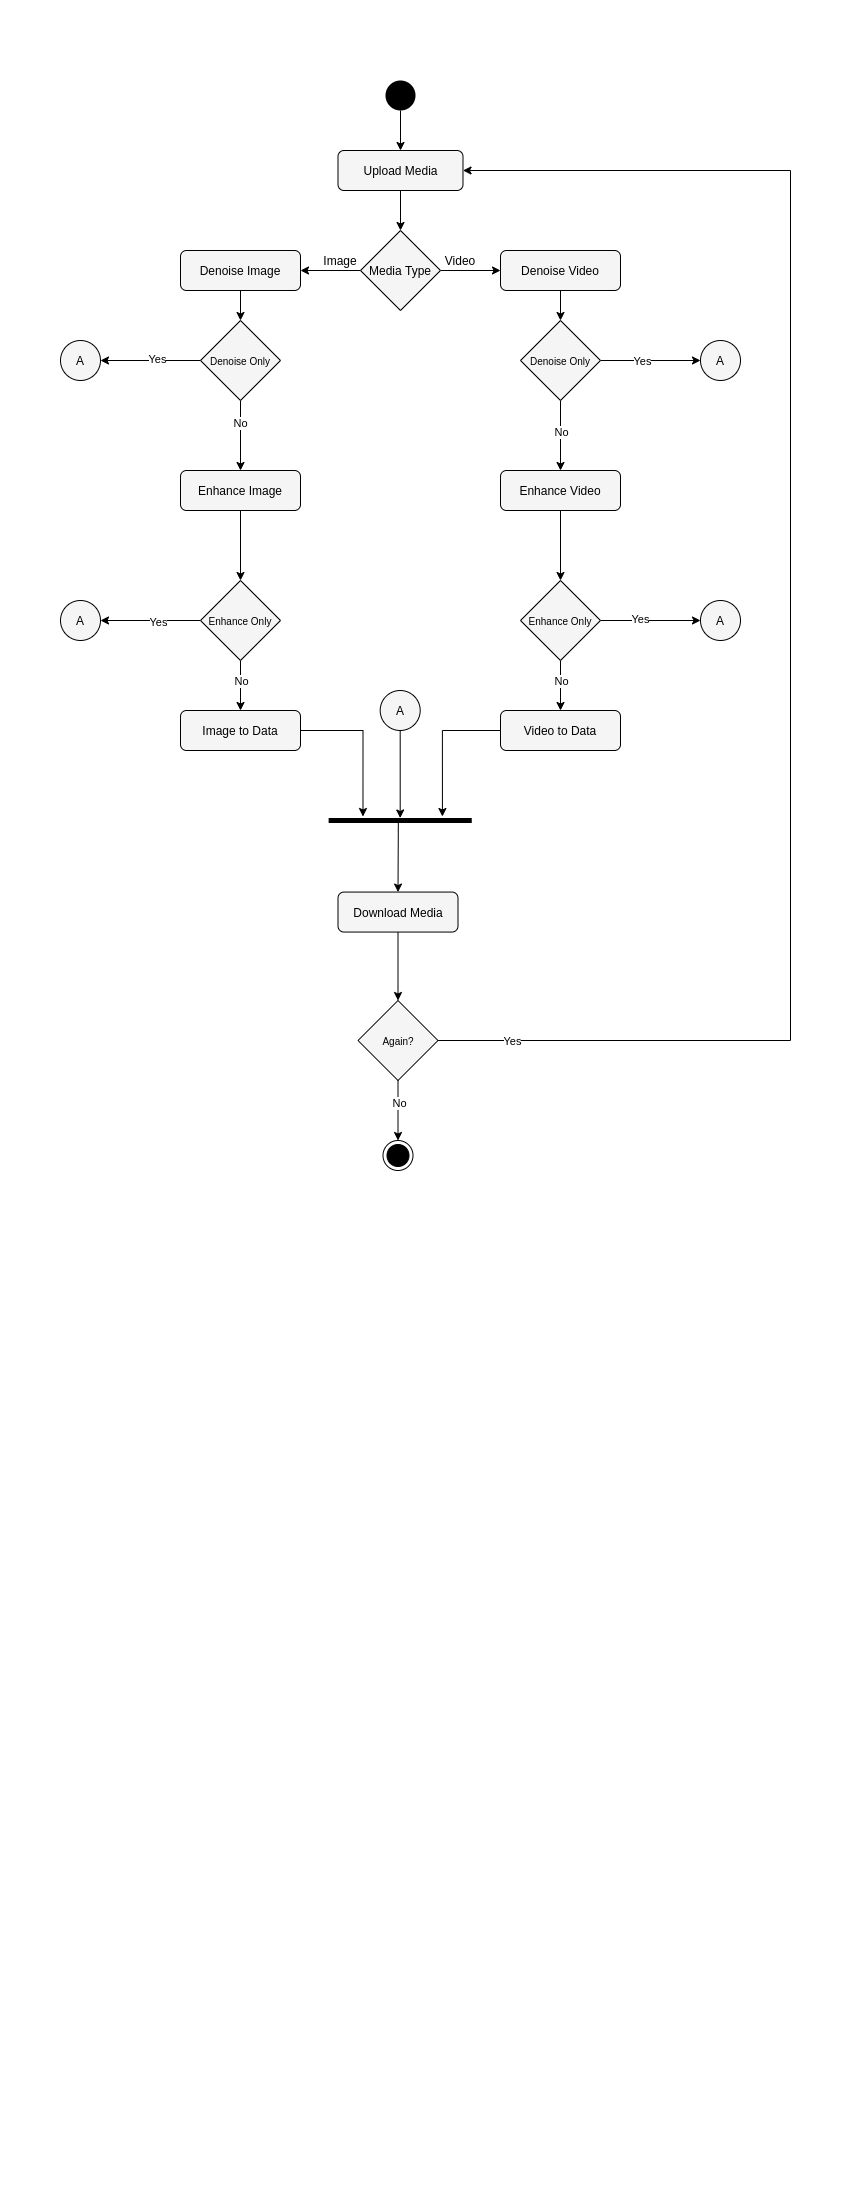

The diagram above was exported from draw.io. Its source (the exported page's mxGraphModel, read from the mxfile embedded in the PNG):
<mxGraphModel dx="1422" dy="833" grid="1" gridSize="10" guides="1" tooltips="1" connect="1" arrows="1" fold="1" page="1" pageScale="1" pageWidth="850" pageHeight="1100" math="0" shadow="0">
  <root>
    <mxCell id="0" />
    <mxCell id="1" parent="0" />
    <mxCell id="6fgWB0c_IHHh_vzGt7eG-7" style="edgeStyle=orthogonalEdgeStyle;rounded=0;orthogonalLoop=1;jettySize=auto;html=1;exitX=0.5;exitY=1;exitDx=0;exitDy=0;entryX=0.5;entryY=0;entryDx=0;entryDy=0;" parent="1" source="6fgWB0c_IHHh_vzGt7eG-2" target="6fgWB0c_IHHh_vzGt7eG-6" edge="1">
      <mxGeometry relative="1" as="geometry" />
    </mxCell>
    <mxCell id="6fgWB0c_IHHh_vzGt7eG-2" value="Upload Media" style="rounded=1;whiteSpace=wrap;html=1;fillColor=#F5F5F5;" parent="1" vertex="1">
      <mxGeometry x="337.5" y="150" width="125" height="40" as="geometry" />
    </mxCell>
    <mxCell id="6fgWB0c_IHHh_vzGt7eG-11" style="edgeStyle=orthogonalEdgeStyle;rounded=0;orthogonalLoop=1;jettySize=auto;html=1;exitX=1;exitY=0.5;exitDx=0;exitDy=0;entryX=0;entryY=0.5;entryDx=0;entryDy=0;" parent="1" source="6fgWB0c_IHHh_vzGt7eG-6" target="6fgWB0c_IHHh_vzGt7eG-9" edge="1">
      <mxGeometry relative="1" as="geometry" />
    </mxCell>
    <mxCell id="6fgWB0c_IHHh_vzGt7eG-12" style="edgeStyle=orthogonalEdgeStyle;rounded=0;orthogonalLoop=1;jettySize=auto;html=1;exitX=0;exitY=0.5;exitDx=0;exitDy=0;entryX=1;entryY=0.5;entryDx=0;entryDy=0;" parent="1" source="6fgWB0c_IHHh_vzGt7eG-6" target="6fgWB0c_IHHh_vzGt7eG-10" edge="1">
      <mxGeometry relative="1" as="geometry" />
    </mxCell>
    <mxCell id="6fgWB0c_IHHh_vzGt7eG-6" value="Media Type" style="rhombus;whiteSpace=wrap;html=1;fillColor=#F5F5F5;" parent="1" vertex="1">
      <mxGeometry x="360" y="230" width="80" height="80" as="geometry" />
    </mxCell>
    <mxCell id="6fgWB0c_IHHh_vzGt7eG-19" style="edgeStyle=orthogonalEdgeStyle;rounded=0;orthogonalLoop=1;jettySize=auto;html=1;exitX=0.5;exitY=1;exitDx=0;exitDy=0;entryX=0.5;entryY=0;entryDx=0;entryDy=0;" parent="1" source="6fgWB0c_IHHh_vzGt7eG-9" target="6fgWB0c_IHHh_vzGt7eG-16" edge="1">
      <mxGeometry relative="1" as="geometry" />
    </mxCell>
    <mxCell id="6fgWB0c_IHHh_vzGt7eG-9" value="Denoise Video" style="rounded=1;whiteSpace=wrap;html=1;fillColor=#F5F5F5;" parent="1" vertex="1">
      <mxGeometry x="500" y="250" width="120" height="40" as="geometry" />
    </mxCell>
    <mxCell id="6fgWB0c_IHHh_vzGt7eG-22" style="edgeStyle=orthogonalEdgeStyle;rounded=0;orthogonalLoop=1;jettySize=auto;html=1;exitX=0.5;exitY=1;exitDx=0;exitDy=0;entryX=0.5;entryY=0;entryDx=0;entryDy=0;" parent="1" source="6fgWB0c_IHHh_vzGt7eG-10" target="6fgWB0c_IHHh_vzGt7eG-21" edge="1">
      <mxGeometry relative="1" as="geometry" />
    </mxCell>
    <mxCell id="6fgWB0c_IHHh_vzGt7eG-10" value="Denoise Image" style="rounded=1;whiteSpace=wrap;html=1;fillColor=#F5F5F5;" parent="1" vertex="1">
      <mxGeometry x="180" y="250" width="120" height="40" as="geometry" />
    </mxCell>
    <mxCell id="6fgWB0c_IHHh_vzGt7eG-13" value="Video" style="text;html=1;strokeColor=none;fillColor=none;align=center;verticalAlign=middle;whiteSpace=wrap;rounded=0;" parent="1" vertex="1">
      <mxGeometry x="440" y="250" width="40" height="20" as="geometry" />
    </mxCell>
    <mxCell id="6fgWB0c_IHHh_vzGt7eG-14" value="Image" style="text;html=1;strokeColor=none;fillColor=none;align=center;verticalAlign=middle;whiteSpace=wrap;rounded=0;" parent="1" vertex="1">
      <mxGeometry x="320" y="250" width="40" height="20" as="geometry" />
    </mxCell>
    <mxCell id="6fgWB0c_IHHh_vzGt7eG-34" value="" style="edgeStyle=orthogonalEdgeStyle;rounded=0;orthogonalLoop=1;jettySize=auto;html=1;" parent="1" source="6fgWB0c_IHHh_vzGt7eG-16" target="6fgWB0c_IHHh_vzGt7eG-32" edge="1">
      <mxGeometry relative="1" as="geometry" />
    </mxCell>
    <mxCell id="y_gsmOEreV1zbVR61ArW-4" value="No" style="edgeLabel;html=1;align=center;verticalAlign=middle;resizable=0;points=[];" parent="6fgWB0c_IHHh_vzGt7eG-34" vertex="1" connectable="0">
      <mxGeometry x="-0.1166" relative="1" as="geometry">
        <mxPoint as="offset" />
      </mxGeometry>
    </mxCell>
    <mxCell id="6fgWB0c_IHHh_vzGt7eG-37" value="" style="edgeStyle=orthogonalEdgeStyle;rounded=0;orthogonalLoop=1;jettySize=auto;html=1;" parent="1" source="6fgWB0c_IHHh_vzGt7eG-16" target="6fgWB0c_IHHh_vzGt7eG-23" edge="1">
      <mxGeometry relative="1" as="geometry" />
    </mxCell>
    <mxCell id="y_gsmOEreV1zbVR61ArW-3" value="Yes" style="edgeLabel;html=1;align=center;verticalAlign=middle;resizable=0;points=[];" parent="6fgWB0c_IHHh_vzGt7eG-37" vertex="1" connectable="0">
      <mxGeometry x="-0.1749" relative="1" as="geometry">
        <mxPoint as="offset" />
      </mxGeometry>
    </mxCell>
    <mxCell id="6fgWB0c_IHHh_vzGt7eG-16" value="&lt;font style=&quot;font-size: 10px&quot;&gt;Denoise Only&lt;/font&gt;" style="rhombus;whiteSpace=wrap;html=1;fillColor=#F5F5F5;" parent="1" vertex="1">
      <mxGeometry x="520" y="320" width="80" height="80" as="geometry" />
    </mxCell>
    <mxCell id="6fgWB0c_IHHh_vzGt7eG-38" value="" style="edgeStyle=orthogonalEdgeStyle;rounded=0;orthogonalLoop=1;jettySize=auto;html=1;" parent="1" source="6fgWB0c_IHHh_vzGt7eG-21" target="6fgWB0c_IHHh_vzGt7eG-24" edge="1">
      <mxGeometry relative="1" as="geometry" />
    </mxCell>
    <mxCell id="y_gsmOEreV1zbVR61ArW-8" value="Yes" style="edgeLabel;html=1;align=center;verticalAlign=middle;resizable=0;points=[];" parent="6fgWB0c_IHHh_vzGt7eG-38" vertex="1" connectable="0">
      <mxGeometry x="-0.1163" y="-2" relative="1" as="geometry">
        <mxPoint as="offset" />
      </mxGeometry>
    </mxCell>
    <mxCell id="6fgWB0c_IHHh_vzGt7eG-40" value="" style="edgeStyle=orthogonalEdgeStyle;rounded=0;orthogonalLoop=1;jettySize=auto;html=1;" parent="1" source="6fgWB0c_IHHh_vzGt7eG-21" target="6fgWB0c_IHHh_vzGt7eG-33" edge="1">
      <mxGeometry relative="1" as="geometry" />
    </mxCell>
    <mxCell id="y_gsmOEreV1zbVR61ArW-7" value="No" style="edgeLabel;html=1;align=center;verticalAlign=middle;resizable=0;points=[];" parent="6fgWB0c_IHHh_vzGt7eG-40" vertex="1" connectable="0">
      <mxGeometry x="-0.3603" y="-1" relative="1" as="geometry">
        <mxPoint as="offset" />
      </mxGeometry>
    </mxCell>
    <mxCell id="6fgWB0c_IHHh_vzGt7eG-21" value="&lt;span&gt;&lt;font style=&quot;font-size: 10px&quot;&gt;Denoise Only&lt;/font&gt;&lt;/span&gt;" style="rhombus;whiteSpace=wrap;html=1;fillColor=#F5F5F5;" parent="1" vertex="1">
      <mxGeometry x="200" y="320" width="80" height="80" as="geometry" />
    </mxCell>
    <mxCell id="6fgWB0c_IHHh_vzGt7eG-23" value="A" style="ellipse;whiteSpace=wrap;html=1;aspect=fixed;fillColor=#F5F5F5;" parent="1" vertex="1">
      <mxGeometry x="700" y="340" width="40" height="40" as="geometry" />
    </mxCell>
    <mxCell id="6fgWB0c_IHHh_vzGt7eG-24" value="A" style="ellipse;whiteSpace=wrap;html=1;aspect=fixed;fillColor=#F5F5F5;" parent="1" vertex="1">
      <mxGeometry x="60" y="340" width="40" height="40" as="geometry" />
    </mxCell>
    <mxCell id="6fgWB0c_IHHh_vzGt7eG-36" value="" style="edgeStyle=orthogonalEdgeStyle;rounded=0;orthogonalLoop=1;jettySize=auto;html=1;" parent="1" source="6fgWB0c_IHHh_vzGt7eG-25" target="6fgWB0c_IHHh_vzGt7eG-26" edge="1">
      <mxGeometry relative="1" as="geometry" />
    </mxCell>
    <mxCell id="y_gsmOEreV1zbVR61ArW-5" value="Yes" style="edgeLabel;html=1;align=center;verticalAlign=middle;resizable=0;points=[];" parent="6fgWB0c_IHHh_vzGt7eG-36" vertex="1" connectable="0">
      <mxGeometry x="-0.2169" y="2" relative="1" as="geometry">
        <mxPoint as="offset" />
      </mxGeometry>
    </mxCell>
    <mxCell id="6fgWB0c_IHHh_vzGt7eG-45" value="" style="edgeStyle=orthogonalEdgeStyle;rounded=0;orthogonalLoop=1;jettySize=auto;html=1;" parent="1" source="6fgWB0c_IHHh_vzGt7eG-25" target="6fgWB0c_IHHh_vzGt7eG-43" edge="1">
      <mxGeometry relative="1" as="geometry" />
    </mxCell>
    <mxCell id="y_gsmOEreV1zbVR61ArW-6" value="No" style="edgeLabel;html=1;align=center;verticalAlign=middle;resizable=0;points=[];" parent="6fgWB0c_IHHh_vzGt7eG-45" vertex="1" connectable="0">
      <mxGeometry x="0.207" relative="1" as="geometry">
        <mxPoint y="-10" as="offset" />
      </mxGeometry>
    </mxCell>
    <mxCell id="6fgWB0c_IHHh_vzGt7eG-25" value="&lt;font style=&quot;font-size: 10px&quot;&gt;Enhance Only&lt;/font&gt;" style="rhombus;whiteSpace=wrap;html=1;fillColor=#F5F5F5;" parent="1" vertex="1">
      <mxGeometry x="520" y="580" width="80" height="80" as="geometry" />
    </mxCell>
    <mxCell id="6fgWB0c_IHHh_vzGt7eG-26" value="A" style="ellipse;whiteSpace=wrap;html=1;aspect=fixed;fillColor=#F5F5F5;" parent="1" vertex="1">
      <mxGeometry x="700" y="600" width="40" height="40" as="geometry" />
    </mxCell>
    <mxCell id="6fgWB0c_IHHh_vzGt7eG-42" value="" style="edgeStyle=orthogonalEdgeStyle;rounded=0;orthogonalLoop=1;jettySize=auto;html=1;" parent="1" source="6fgWB0c_IHHh_vzGt7eG-29" target="6fgWB0c_IHHh_vzGt7eG-30" edge="1">
      <mxGeometry relative="1" as="geometry" />
    </mxCell>
    <mxCell id="y_gsmOEreV1zbVR61ArW-9" value="Yes" style="edgeLabel;html=1;align=center;verticalAlign=middle;resizable=0;points=[];" parent="6fgWB0c_IHHh_vzGt7eG-42" vertex="1" connectable="0">
      <mxGeometry x="-0.1438" y="1" relative="1" as="geometry">
        <mxPoint as="offset" />
      </mxGeometry>
    </mxCell>
    <mxCell id="6fgWB0c_IHHh_vzGt7eG-46" value="" style="edgeStyle=orthogonalEdgeStyle;rounded=0;orthogonalLoop=1;jettySize=auto;html=1;" parent="1" source="6fgWB0c_IHHh_vzGt7eG-29" target="6fgWB0c_IHHh_vzGt7eG-44" edge="1">
      <mxGeometry relative="1" as="geometry" />
    </mxCell>
    <mxCell id="y_gsmOEreV1zbVR61ArW-10" value="No" style="edgeLabel;html=1;align=center;verticalAlign=middle;resizable=0;points=[];" parent="6fgWB0c_IHHh_vzGt7eG-46" vertex="1" connectable="0">
      <mxGeometry x="-0.3358" relative="1" as="geometry">
        <mxPoint y="3.33" as="offset" />
      </mxGeometry>
    </mxCell>
    <mxCell id="6fgWB0c_IHHh_vzGt7eG-29" value="&lt;span&gt;&lt;font style=&quot;font-size: 10px&quot;&gt;Enhance Only&lt;/font&gt;&lt;/span&gt;" style="rhombus;whiteSpace=wrap;html=1;fillColor=#F5F5F5;" parent="1" vertex="1">
      <mxGeometry x="200" y="580" width="80" height="80" as="geometry" />
    </mxCell>
    <mxCell id="6fgWB0c_IHHh_vzGt7eG-30" value="A" style="ellipse;whiteSpace=wrap;html=1;aspect=fixed;fillColor=#F5F5F5;" parent="1" vertex="1">
      <mxGeometry x="60" y="600" width="40" height="40" as="geometry" />
    </mxCell>
    <mxCell id="6fgWB0c_IHHh_vzGt7eG-35" value="" style="edgeStyle=orthogonalEdgeStyle;rounded=0;orthogonalLoop=1;jettySize=auto;html=1;" parent="1" source="6fgWB0c_IHHh_vzGt7eG-32" target="6fgWB0c_IHHh_vzGt7eG-25" edge="1">
      <mxGeometry relative="1" as="geometry" />
    </mxCell>
    <mxCell id="6fgWB0c_IHHh_vzGt7eG-32" value="Enhance Video" style="rounded=1;whiteSpace=wrap;html=1;fillColor=#F5F5F5;" parent="1" vertex="1">
      <mxGeometry x="500" y="470" width="120" height="40" as="geometry" />
    </mxCell>
    <mxCell id="6fgWB0c_IHHh_vzGt7eG-41" value="" style="edgeStyle=orthogonalEdgeStyle;rounded=0;orthogonalLoop=1;jettySize=auto;html=1;" parent="1" source="6fgWB0c_IHHh_vzGt7eG-33" target="6fgWB0c_IHHh_vzGt7eG-29" edge="1">
      <mxGeometry relative="1" as="geometry" />
    </mxCell>
    <mxCell id="6fgWB0c_IHHh_vzGt7eG-33" value="Enhance Image" style="rounded=1;whiteSpace=wrap;html=1;fillColor=#F5F5F5;" parent="1" vertex="1">
      <mxGeometry x="180" y="470" width="120" height="40" as="geometry" />
    </mxCell>
    <mxCell id="6fgWB0c_IHHh_vzGt7eG-52" style="edgeStyle=orthogonalEdgeStyle;rounded=0;orthogonalLoop=1;jettySize=auto;html=1;exitX=0;exitY=0.5;exitDx=0;exitDy=0;entryX=-0.298;entryY=0.205;entryDx=0;entryDy=0;entryPerimeter=0;fillColor=#000000;" parent="1" source="6fgWB0c_IHHh_vzGt7eG-43" target="6fgWB0c_IHHh_vzGt7eG-50" edge="1">
      <mxGeometry relative="1" as="geometry" />
    </mxCell>
    <mxCell id="6fgWB0c_IHHh_vzGt7eG-43" value="Video to Data" style="rounded=1;whiteSpace=wrap;html=1;fillColor=#F5F5F5;" parent="1" vertex="1">
      <mxGeometry x="500" y="710" width="120" height="40" as="geometry" />
    </mxCell>
    <mxCell id="6fgWB0c_IHHh_vzGt7eG-53" style="edgeStyle=orthogonalEdgeStyle;rounded=0;orthogonalLoop=1;jettySize=auto;html=1;exitX=1;exitY=0.5;exitDx=0;exitDy=0;entryX=-0.298;entryY=0.76;entryDx=0;entryDy=0;entryPerimeter=0;fillColor=#000000;" parent="1" source="6fgWB0c_IHHh_vzGt7eG-44" target="6fgWB0c_IHHh_vzGt7eG-50" edge="1">
      <mxGeometry relative="1" as="geometry" />
    </mxCell>
    <mxCell id="6fgWB0c_IHHh_vzGt7eG-44" value="Image to Data" style="rounded=1;whiteSpace=wrap;html=1;fillColor=#F5F5F5;" parent="1" vertex="1">
      <mxGeometry x="180" y="710" width="120" height="40" as="geometry" />
    </mxCell>
    <mxCell id="6fgWB0c_IHHh_vzGt7eG-65" value="" style="edgeStyle=orthogonalEdgeStyle;rounded=0;orthogonalLoop=1;jettySize=auto;html=1;fillColor=#000000;entryX=0.5;entryY=0;entryDx=0;entryDy=0;exitX=0.873;exitY=0.513;exitDx=0;exitDy=0;exitPerimeter=0;" parent="1" source="6fgWB0c_IHHh_vzGt7eG-50" target="6fgWB0c_IHHh_vzGt7eG-59" edge="1">
      <mxGeometry relative="1" as="geometry">
        <Array as="points">
          <mxPoint x="398" y="830" />
          <mxPoint x="398" y="830" />
        </Array>
      </mxGeometry>
    </mxCell>
    <mxCell id="6fgWB0c_IHHh_vzGt7eG-50" value="" style="html=1;points=[];perimeter=orthogonalPerimeter;fillColor=#000000;strokeColor=none;rotation=90;" parent="1" vertex="1">
      <mxGeometry x="397.19" y="748.44" width="5" height="143.12" as="geometry" />
    </mxCell>
    <mxCell id="6fgWB0c_IHHh_vzGt7eG-55" value="" style="edgeStyle=orthogonalEdgeStyle;rounded=0;orthogonalLoop=1;jettySize=auto;html=1;fillColor=#000000;" parent="1" source="6fgWB0c_IHHh_vzGt7eG-54" target="6fgWB0c_IHHh_vzGt7eG-50" edge="1">
      <mxGeometry relative="1" as="geometry" />
    </mxCell>
    <mxCell id="6fgWB0c_IHHh_vzGt7eG-54" value="A" style="ellipse;whiteSpace=wrap;html=1;aspect=fixed;fillColor=#F5F5F5;" parent="1" vertex="1">
      <mxGeometry x="379.69" y="690" width="40" height="40" as="geometry" />
    </mxCell>
    <mxCell id="6fgWB0c_IHHh_vzGt7eG-64" value="" style="edgeStyle=orthogonalEdgeStyle;rounded=0;orthogonalLoop=1;jettySize=auto;html=1;fillColor=#000000;" parent="1" source="6fgWB0c_IHHh_vzGt7eG-56" target="6fgWB0c_IHHh_vzGt7eG-2" edge="1">
      <mxGeometry relative="1" as="geometry" />
    </mxCell>
    <mxCell id="6fgWB0c_IHHh_vzGt7eG-56" value="" style="ellipse;fillColor=#000000;strokeColor=none;" parent="1" vertex="1">
      <mxGeometry x="385" y="80" width="30" height="30" as="geometry" />
    </mxCell>
    <mxCell id="6fgWB0c_IHHh_vzGt7eG-58" value="" style="ellipse;html=1;shape=endState;fillColor=#000000;strokeColor=#000000;" parent="1" vertex="1">
      <mxGeometry x="382.5" y="1140" width="30" height="30" as="geometry" />
    </mxCell>
    <mxCell id="y_gsmOEreV1zbVR61ArW-15" style="edgeStyle=orthogonalEdgeStyle;rounded=0;orthogonalLoop=1;jettySize=auto;html=1;exitX=0.5;exitY=1;exitDx=0;exitDy=0;entryX=0.5;entryY=0;entryDx=0;entryDy=0;fillColor=#000000;" parent="1" source="6fgWB0c_IHHh_vzGt7eG-59" target="y_gsmOEreV1zbVR61ArW-12" edge="1">
      <mxGeometry relative="1" as="geometry" />
    </mxCell>
    <mxCell id="6fgWB0c_IHHh_vzGt7eG-59" value="Download Media" style="rounded=1;whiteSpace=wrap;html=1;fillColor=#F5F5F5;" parent="1" vertex="1">
      <mxGeometry x="337.5" y="891.56" width="120" height="40" as="geometry" />
    </mxCell>
    <mxCell id="y_gsmOEreV1zbVR61ArW-13" style="edgeStyle=orthogonalEdgeStyle;rounded=0;orthogonalLoop=1;jettySize=auto;html=1;exitX=0.5;exitY=1;exitDx=0;exitDy=0;entryX=0.5;entryY=0;entryDx=0;entryDy=0;fillColor=#000000;" parent="1" source="y_gsmOEreV1zbVR61ArW-12" target="6fgWB0c_IHHh_vzGt7eG-58" edge="1">
      <mxGeometry relative="1" as="geometry" />
    </mxCell>
    <mxCell id="y_gsmOEreV1zbVR61ArW-18" value="No" style="edgeLabel;html=1;align=center;verticalAlign=middle;resizable=0;points=[];" parent="y_gsmOEreV1zbVR61ArW-13" vertex="1" connectable="0">
      <mxGeometry x="-0.2571" y="1" relative="1" as="geometry">
        <mxPoint as="offset" />
      </mxGeometry>
    </mxCell>
    <mxCell id="y_gsmOEreV1zbVR61ArW-16" style="edgeStyle=orthogonalEdgeStyle;rounded=0;orthogonalLoop=1;jettySize=auto;html=1;exitX=1;exitY=0.5;exitDx=0;exitDy=0;entryX=1;entryY=0.5;entryDx=0;entryDy=0;fillColor=#000000;" parent="1" source="y_gsmOEreV1zbVR61ArW-12" target="6fgWB0c_IHHh_vzGt7eG-2" edge="1">
      <mxGeometry relative="1" as="geometry">
        <Array as="points">
          <mxPoint x="790" y="1040" />
          <mxPoint x="790" y="170" />
        </Array>
      </mxGeometry>
    </mxCell>
    <mxCell id="y_gsmOEreV1zbVR61ArW-17" value="Yes" style="edgeLabel;html=1;align=center;verticalAlign=middle;resizable=0;points=[];" parent="y_gsmOEreV1zbVR61ArW-16" vertex="1" connectable="0">
      <mxGeometry x="-0.9042" relative="1" as="geometry">
        <mxPoint as="offset" />
      </mxGeometry>
    </mxCell>
    <mxCell id="y_gsmOEreV1zbVR61ArW-12" value="&lt;font style=&quot;font-size: 10px&quot;&gt;Again?&lt;/font&gt;" style="rhombus;whiteSpace=wrap;html=1;fillColor=#F5F5F5;" parent="1" vertex="1">
      <mxGeometry x="357.5" y="1000" width="80" height="80" as="geometry" />
    </mxCell>
  </root>
</mxGraphModel>